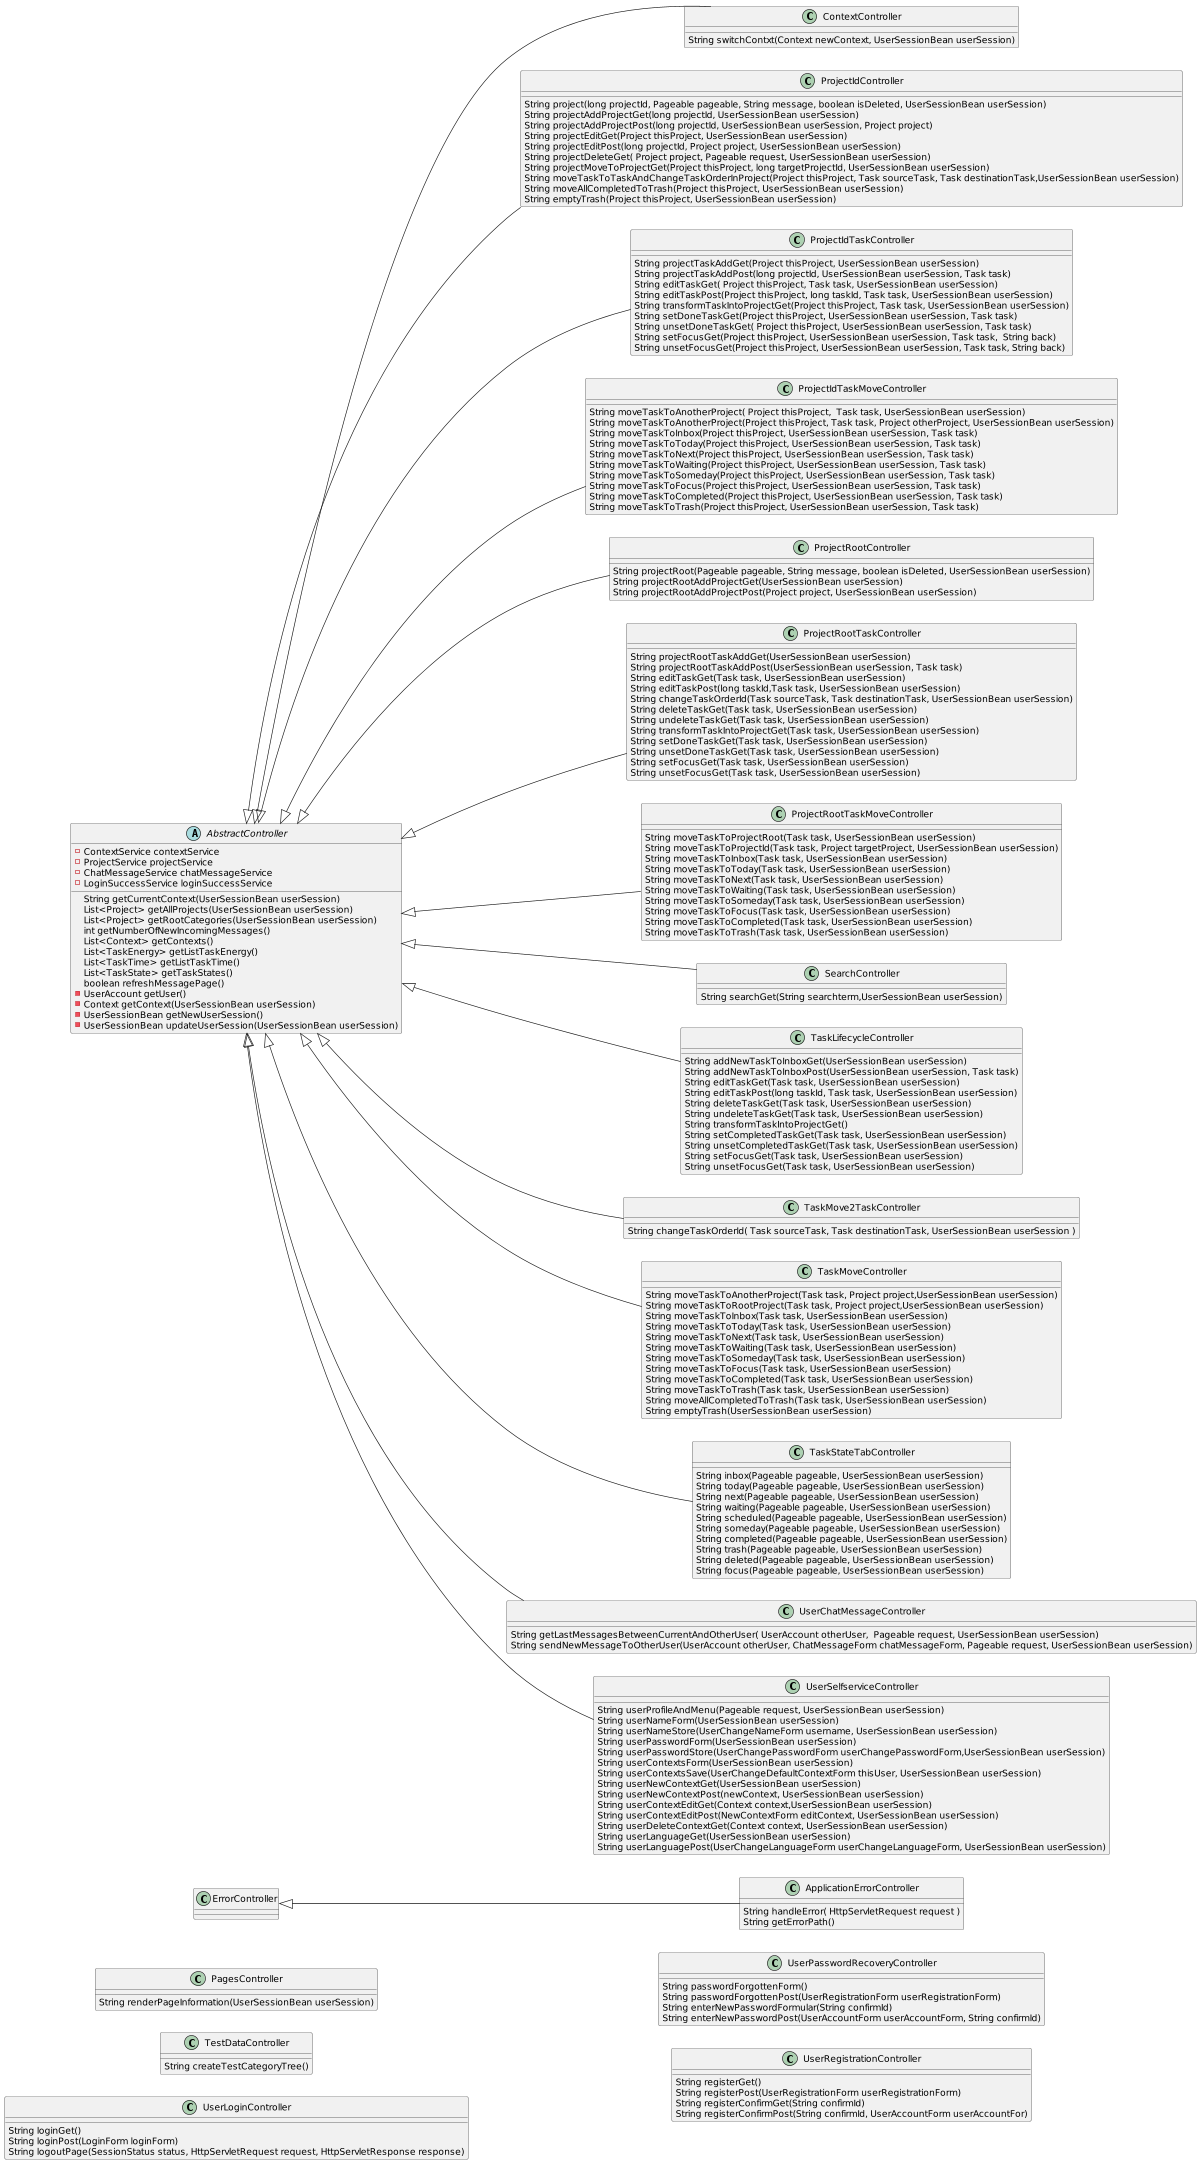

The diagram above was rendered by PlantUML. Its source (embedded in the PNG):
@startuml
'https://plantuml.com/class-diagram

left to right direction
'top to bottom direction

scale 1200 width

ErrorController    <|-- ApplicationErrorController
AbstractController <|-- ContextController
AbstractController <|-- ProjectIdController
AbstractController <|-- ProjectIdTaskController
AbstractController <|-- ProjectIdTaskMoveController
AbstractController <|-- ProjectRootController
AbstractController <|-- ProjectRootTaskController
AbstractController <|-- ProjectRootTaskMoveController
AbstractController <|-- SearchController
AbstractController <|-- TaskLifecycleController
AbstractController <|-- TaskMove2TaskController
AbstractController <|-- TaskMoveController
AbstractController <|-- TaskStateTabController
AbstractController <|-- UserChatMessageController
AbstractController <|-- UserSelfserviceController


abstract class AbstractController {
    - ContextService contextService
    - ProjectService projectService
    - ChatMessageService chatMessageService
    - LoginSuccessService loginSuccessService

    String getCurrentContext(UserSessionBean userSession)
    List<Project> getAllProjects(UserSessionBean userSession)
    List<Project> getRootCategories(UserSessionBean userSession)
    int getNumberOfNewIncomingMessages()
    List<Context> getContexts()
    List<TaskEnergy> getListTaskEnergy()
    List<TaskTime> getListTaskTime()
    List<TaskState> getTaskStates()
    boolean refreshMessagePage()
    - UserAccount getUser()
    - Context getContext(UserSessionBean userSession)
    - UserSessionBean getNewUserSession()
    - UserSessionBean updateUserSession(UserSessionBean userSession)
}
class ApplicationErrorController {
  String handleError( HttpServletRequest request )
  String getErrorPath()
}
class ContextController {
  String switchContxt(Context newContext, UserSessionBean userSession)
}
class PagesController {
  String renderPageInformation(UserSessionBean userSession)
}
class ProjectIdController {
  String project(long projectId, Pageable pageable, String message, boolean isDeleted, UserSessionBean userSession)
  String projectAddProjectGet(long projectId, UserSessionBean userSession)
  String projectAddProjectPost(long projectId, UserSessionBean userSession, Project project)
  String projectEditGet(Project thisProject, UserSessionBean userSession)
  String projectEditPost(long projectId, Project project, UserSessionBean userSession)
  String projectDeleteGet( Project project, Pageable request, UserSessionBean userSession)
  String projectMoveToProjectGet(Project thisProject, long targetProjectId, UserSessionBean userSession)
  String moveTaskToTaskAndChangeTaskOrderInProject(Project thisProject, Task sourceTask, Task destinationTask,UserSessionBean userSession)
  String moveAllCompletedToTrash(Project thisProject, UserSessionBean userSession)
  String emptyTrash(Project thisProject, UserSessionBean userSession)
}
class ProjectIdTaskController {
  String projectTaskAddGet(Project thisProject, UserSessionBean userSession)
  String projectTaskAddPost(long projectId, UserSessionBean userSession, Task task)
  String editTaskGet( Project thisProject, Task task, UserSessionBean userSession)
  String editTaskPost(Project thisProject, long taskId, Task task, UserSessionBean userSession)
  String transformTaskIntoProjectGet(Project thisProject, Task task, UserSessionBean userSession)
  String setDoneTaskGet(Project thisProject, UserSessionBean userSession, Task task)
  String unsetDoneTaskGet( Project thisProject, UserSessionBean userSession, Task task)
  String setFocusGet(Project thisProject, UserSessionBean userSession, Task task,  String back)
  String unsetFocusGet(Project thisProject, UserSessionBean userSession, Task task, String back)
}
class ProjectIdTaskMoveController {
  String moveTaskToAnotherProject( Project thisProject,  Task task, UserSessionBean userSession)
  String moveTaskToAnotherProject(Project thisProject, Task task, Project otherProject, UserSessionBean userSession)
  String moveTaskToInbox(Project thisProject, UserSessionBean userSession, Task task)
  String moveTaskToToday(Project thisProject, UserSessionBean userSession, Task task)
  String moveTaskToNext(Project thisProject, UserSessionBean userSession, Task task)
  String moveTaskToWaiting(Project thisProject, UserSessionBean userSession, Task task)
  String moveTaskToSomeday(Project thisProject, UserSessionBean userSession, Task task)
  String moveTaskToFocus(Project thisProject, UserSessionBean userSession, Task task)
  String moveTaskToCompleted(Project thisProject, UserSessionBean userSession, Task task)
  String moveTaskToTrash(Project thisProject, UserSessionBean userSession, Task task)
}
class ProjectRootController {
  String projectRoot(Pageable pageable, String message, boolean isDeleted, UserSessionBean userSession)
  String projectRootAddProjectGet(UserSessionBean userSession)
  String projectRootAddProjectPost(Project project, UserSessionBean userSession)
}
class ProjectRootTaskController {
  String projectRootTaskAddGet(UserSessionBean userSession)
  String projectRootTaskAddPost(UserSessionBean userSession, Task task)
  String editTaskGet(Task task, UserSessionBean userSession)
  String editTaskPost(long taskId,Task task, UserSessionBean userSession)
  String changeTaskOrderId(Task sourceTask, Task destinationTask, UserSessionBean userSession)
  String deleteTaskGet(Task task, UserSessionBean userSession)
  String undeleteTaskGet(Task task, UserSessionBean userSession)
  String transformTaskIntoProjectGet(Task task, UserSessionBean userSession)
  String setDoneTaskGet(Task task, UserSessionBean userSession)
  String unsetDoneTaskGet(Task task, UserSessionBean userSession)
  String setFocusGet(Task task, UserSessionBean userSession)
  String unsetFocusGet(Task task, UserSessionBean userSession)
}
class ProjectRootTaskMoveController {
  String moveTaskToProjectRoot(Task task, UserSessionBean userSession)
  String moveTaskToProjectId(Task task, Project targetProject, UserSessionBean userSession)
  String moveTaskToInbox(Task task, UserSessionBean userSession)
  String moveTaskToToday(Task task, UserSessionBean userSession)
  String moveTaskToNext(Task task, UserSessionBean userSession)
  String moveTaskToWaiting(Task task, UserSessionBean userSession)
  String moveTaskToSomeday(Task task, UserSessionBean userSession)
  String moveTaskToFocus(Task task, UserSessionBean userSession)
  String moveTaskToCompleted(Task task, UserSessionBean userSession)
  String moveTaskToTrash(Task task, UserSessionBean userSession)
}
class SearchController {
  String searchGet(String searchterm,UserSessionBean userSession)
}
class TaskLifecycleController {
  String addNewTaskToInboxGet(UserSessionBean userSession)
  String addNewTaskToInboxPost(UserSessionBean userSession, Task task)
  String editTaskGet(Task task, UserSessionBean userSession)
  String editTaskPost(long taskId, Task task, UserSessionBean userSession)
  String deleteTaskGet(Task task, UserSessionBean userSession)
  String undeleteTaskGet(Task task, UserSessionBean userSession)
  String transformTaskIntoProjectGet()
  String setCompletedTaskGet(Task task, UserSessionBean userSession)
  String unsetCompletedTaskGet(Task task, UserSessionBean userSession)
  String setFocusGet(Task task, UserSessionBean userSession)
  String unsetFocusGet(Task task, UserSessionBean userSession)
}
class TaskMove2TaskController {
  String changeTaskOrderId( Task sourceTask, Task destinationTask, UserSessionBean userSession )
}
class TaskMoveController {
  String moveTaskToAnotherProject(Task task, Project project,UserSessionBean userSession)
  String moveTaskToRootProject(Task task, Project project,UserSessionBean userSession)
  String moveTaskToInbox(Task task, UserSessionBean userSession)
  String moveTaskToToday(Task task, UserSessionBean userSession)
  String moveTaskToNext(Task task, UserSessionBean userSession)
  String moveTaskToWaiting(Task task, UserSessionBean userSession)
  String moveTaskToSomeday(Task task, UserSessionBean userSession)
  String moveTaskToFocus(Task task, UserSessionBean userSession)
  String moveTaskToCompleted(Task task, UserSessionBean userSession)
  String moveTaskToTrash(Task task, UserSessionBean userSession)
  String moveAllCompletedToTrash(Task task, UserSessionBean userSession)
  String emptyTrash(UserSessionBean userSession)
}
class TaskStateTabController {
 String inbox(Pageable pageable, UserSessionBean userSession)
 String today(Pageable pageable, UserSessionBean userSession)
 String next(Pageable pageable, UserSessionBean userSession)
 String waiting(Pageable pageable, UserSessionBean userSession)
 String scheduled(Pageable pageable, UserSessionBean userSession)
 String someday(Pageable pageable, UserSessionBean userSession)
 String completed(Pageable pageable, UserSessionBean userSession)
 String trash(Pageable pageable, UserSessionBean userSession)
 String deleted(Pageable pageable, UserSessionBean userSession)
 String focus(Pageable pageable, UserSessionBean userSession)
}
class TestDataController {
  String createTestCategoryTree()
}
class UserChatMessageController {
  String getLastMessagesBetweenCurrentAndOtherUser( UserAccount otherUser,  Pageable request, UserSessionBean userSession)
  String sendNewMessageToOtherUser(UserAccount otherUser, ChatMessageForm chatMessageForm, Pageable request, UserSessionBean userSession)
}
class UserLoginController {
  String loginGet()
  String loginPost(LoginForm loginForm)
  String logoutPage(SessionStatus status, HttpServletRequest request, HttpServletResponse response)
}
class UserPasswordRecoveryController {
  String passwordForgottenForm()
  String passwordForgottenPost(UserRegistrationForm userRegistrationForm)
  String enterNewPasswordFormular(String confirmId)
  String enterNewPasswordPost(UserAccountForm userAccountForm, String confirmId)
}
class UserRegistrationController {
  String registerGet()
  String registerPost(UserRegistrationForm userRegistrationForm)
  String registerConfirmGet(String confirmId)
  String registerConfirmPost(String confirmId, UserAccountForm userAccountFor)
}
class UserSelfserviceController {
  String userProfileAndMenu(Pageable request, UserSessionBean userSession)
  String userNameForm(UserSessionBean userSession)
  String userNameStore(UserChangeNameForm username, UserSessionBean userSession)
  String userPasswordForm(UserSessionBean userSession)
  String userPasswordStore(UserChangePasswordForm userChangePasswordForm,UserSessionBean userSession)
  String userContextsForm(UserSessionBean userSession)
  String userContextsSave(UserChangeDefaultContextForm thisUser, UserSessionBean userSession)
  String userNewContextGet(UserSessionBean userSession)
  String userNewContextPost(newContext, UserSessionBean userSession)
  String userContextEditGet(Context context,UserSessionBean userSession)
  String userContextEditPost(NewContextForm editContext, UserSessionBean userSession)
  String userDeleteContextGet(Context context, UserSessionBean userSession)
  String userLanguageGet(UserSessionBean userSession)
  String userLanguagePost(UserChangeLanguageForm userChangeLanguageForm, UserSessionBean userSession)
}

@enduml